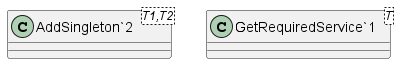

The diagram above was rendered by PlantUML. Its source (embedded in the PNG):
@startuml
class "AddSingleton`2"<T1,T2> {
}
class "GetRequiredService`1"<T> {
}
@enduml